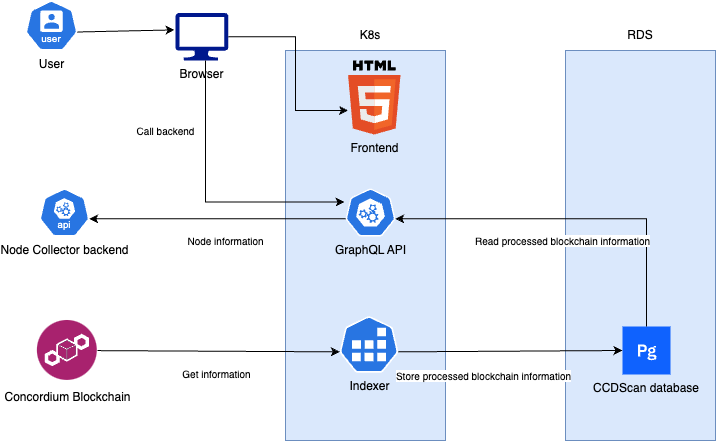

The diagram above was exported from draw.io. Its source (the exported page's mxGraphModel, read from the mxfile embedded in the PNG):
<mxGraphModel dx="1236" dy="824" grid="1" gridSize="10" guides="1" tooltips="1" connect="1" arrows="1" fold="1" page="1" pageScale="1" pageWidth="827" pageHeight="1169" math="0" shadow="0">
  <root>
    <mxCell id="0" />
    <mxCell id="1" parent="0" />
    <mxCell id="FJBlHJc9L1bTV9XCvPqU-1" value="" style="rounded=0;whiteSpace=wrap;html=1;fillColor=#dae8fc;strokeColor=#6c8ebf;" vertex="1" parent="1">
      <mxGeometry x="610" y="100" width="150" height="390" as="geometry" />
    </mxCell>
    <mxCell id="FJBlHJc9L1bTV9XCvPqU-2" value="" style="rounded=0;whiteSpace=wrap;html=1;fillColor=#dae8fc;strokeColor=#6c8ebf;" vertex="1" parent="1">
      <mxGeometry x="330" y="100" width="160" height="390" as="geometry" />
    </mxCell>
    <mxCell id="FJBlHJc9L1bTV9XCvPqU-3" value="Concordium Blockchain" style="image;aspect=fixed;perimeter=ellipsePerimeter;html=1;align=center;shadow=0;dashed=0;fontColor=light-dark(#000000, #6592cd);labelBackgroundColor=default;fontSize=12;spacingTop=3;image=img/lib/ibm/blockchain/blockchain.svg;" vertex="1" parent="1">
      <mxGeometry x="81.88" y="370" width="60" height="60" as="geometry" />
    </mxCell>
    <mxCell id="FJBlHJc9L1bTV9XCvPqU-4" value="GraphQL API" style="aspect=fixed;sketch=0;html=1;dashed=0;whitespace=wrap;verticalLabelPosition=bottom;verticalAlign=top;fillColor=#2875E2;strokeColor=#ffffff;points=[[0.005,0.63,0],[0.1,0.2,0],[0.9,0.2,0],[0.5,0,0],[0.995,0.63,0],[0.72,0.99,0],[0.5,1,0],[0.28,0.99,0]];shape=mxgraph.kubernetes.icon2;prIcon=api" vertex="1" parent="1">
      <mxGeometry x="390" y="238" width="50" height="48" as="geometry" />
    </mxCell>
    <mxCell id="FJBlHJc9L1bTV9XCvPqU-5" value="Store processed blockchain information" style="rounded=0;orthogonalLoop=1;jettySize=auto;html=1;exitX=0.995;exitY=0.63;exitDx=0;exitDy=0;exitPerimeter=0;entryX=0;entryY=0.5;entryDx=0;entryDy=0;fontSize=10;" edge="1" parent="1" source="FJBlHJc9L1bTV9XCvPqU-6" target="FJBlHJc9L1bTV9XCvPqU-8">
      <mxGeometry x="-0.2404" y="-24" relative="1" as="geometry">
        <mxPoint as="offset" />
      </mxGeometry>
    </mxCell>
    <mxCell id="FJBlHJc9L1bTV9XCvPqU-6" value="Indexer" style="aspect=fixed;sketch=0;html=1;dashed=0;whitespace=wrap;verticalLabelPosition=bottom;verticalAlign=top;fillColor=#2875E2;strokeColor=#ffffff;points=[[0.005,0.63,0],[0.1,0.2,0],[0.9,0.2,0],[0.5,0,0],[0.995,0.63,0],[0.72,0.99,0],[0.5,1,0],[0.28,0.99,0]];shape=mxgraph.kubernetes.icon2;prIcon=job" vertex="1" parent="1">
      <mxGeometry x="384" y="365.68" width="59" height="56.64" as="geometry" />
    </mxCell>
    <mxCell id="FJBlHJc9L1bTV9XCvPqU-7" value="Get information" style="rounded=0;orthogonalLoop=1;jettySize=auto;html=1;entryX=0.005;entryY=0.63;entryDx=0;entryDy=0;entryPerimeter=0;fontSize=10;" edge="1" parent="1" source="FJBlHJc9L1bTV9XCvPqU-3" target="FJBlHJc9L1bTV9XCvPqU-6">
      <mxGeometry x="-0.0173" y="-22" relative="1" as="geometry">
        <mxPoint as="offset" />
      </mxGeometry>
    </mxCell>
    <mxCell id="FJBlHJc9L1bTV9XCvPqU-8" value="CCDScan database" style="shape=rect;fillColor=#0F62FE;aspect=fixed;resizable=0;labelPosition=center;verticalLabelPosition=bottom;align=center;verticalAlign=top;strokeColor=none;fontSize=12;" vertex="1" parent="1">
      <mxGeometry x="667" y="376" width="48" height="48" as="geometry" />
    </mxCell>
    <mxCell id="FJBlHJc9L1bTV9XCvPqU-9" value="" style="fillColor=#ffffff;strokeColor=none;dashed=0;outlineConnect=0;html=1;labelPosition=center;verticalLabelPosition=bottom;verticalAlign=top;part=1;movable=0;resizable=0;rotatable=0;shape=mxgraph.ibm_cloud.database--postgresql" vertex="1" parent="FJBlHJc9L1bTV9XCvPqU-8">
      <mxGeometry width="24" height="24" relative="1" as="geometry">
        <mxPoint x="12" y="12" as="offset" />
      </mxGeometry>
    </mxCell>
    <mxCell id="FJBlHJc9L1bTV9XCvPqU-10" value="Node Collector backend" style="aspect=fixed;sketch=0;html=1;dashed=0;whitespace=wrap;verticalLabelPosition=bottom;verticalAlign=top;fillColor=#2875E2;strokeColor=#ffffff;points=[[0.005,0.63,0],[0.1,0.2,0],[0.9,0.2,0],[0.5,0,0],[0.995,0.63,0],[0.72,0.99,0],[0.5,1,0],[0.28,0.99,0]];shape=mxgraph.kubernetes.icon2;kubernetesLabel=1;prIcon=api" vertex="1" parent="1">
      <mxGeometry x="83.96" y="238" width="50" height="48" as="geometry" />
    </mxCell>
    <mxCell id="FJBlHJc9L1bTV9XCvPqU-11" value="Node information" style="edgeStyle=orthogonalEdgeStyle;rounded=0;orthogonalLoop=1;jettySize=auto;html=1;exitX=0.005;exitY=0.63;exitDx=0;exitDy=0;exitPerimeter=0;entryX=0.995;entryY=0.63;entryDx=0;entryDy=0;entryPerimeter=0;fontSize=10;" edge="1" parent="1" source="FJBlHJc9L1bTV9XCvPqU-4" target="FJBlHJc9L1bTV9XCvPqU-10">
      <mxGeometry x="-0.0625" y="22" relative="1" as="geometry">
        <mxPoint as="offset" />
      </mxGeometry>
    </mxCell>
    <mxCell id="FJBlHJc9L1bTV9XCvPqU-12" value="K8s" style="text;html=1;align=center;verticalAlign=middle;whiteSpace=wrap;rounded=0;" vertex="1" parent="1">
      <mxGeometry x="385" y="70" width="60" height="30" as="geometry" />
    </mxCell>
    <mxCell id="FJBlHJc9L1bTV9XCvPqU-13" value="RDS" style="text;html=1;align=center;verticalAlign=middle;whiteSpace=wrap;rounded=0;" vertex="1" parent="1">
      <mxGeometry x="655" y="70" width="60" height="30" as="geometry" />
    </mxCell>
    <mxCell id="FJBlHJc9L1bTV9XCvPqU-14" value="User" style="aspect=fixed;sketch=0;html=1;dashed=0;whitespace=wrap;verticalLabelPosition=bottom;verticalAlign=top;fillColor=#2875E2;strokeColor=#ffffff;points=[[0.005,0.63,0],[0.1,0.2,0],[0.9,0.2,0],[0.5,0,0],[0.995,0.63,0],[0.72,0.99,0],[0.5,1,0],[0.28,0.99,0]];shape=mxgraph.kubernetes.icon2;kubernetesLabel=1;prIcon=user" vertex="1" parent="1">
      <mxGeometry x="70.00000000000001" y="50" width="52.08" height="50" as="geometry" />
    </mxCell>
    <mxCell id="FJBlHJc9L1bTV9XCvPqU-17" value="Browser" style="sketch=0;aspect=fixed;pointerEvents=1;shadow=0;dashed=0;html=1;strokeColor=none;labelPosition=center;verticalLabelPosition=bottom;verticalAlign=top;align=center;fillColor=#00188D;shape=mxgraph.azure.computer" vertex="1" parent="1">
      <mxGeometry x="220" y="62.5" width="52.78" height="47.5" as="geometry" />
    </mxCell>
    <mxCell id="FJBlHJc9L1bTV9XCvPqU-18" style="rounded=0;orthogonalLoop=1;jettySize=auto;html=1;exitX=0.995;exitY=0.63;exitDx=0;exitDy=0;exitPerimeter=0;entryX=-0.02;entryY=0.356;entryDx=0;entryDy=0;entryPerimeter=0;" edge="1" parent="1" source="FJBlHJc9L1bTV9XCvPqU-14" target="FJBlHJc9L1bTV9XCvPqU-17">
      <mxGeometry relative="1" as="geometry" />
    </mxCell>
    <mxCell id="FJBlHJc9L1bTV9XCvPqU-19" value="Call backend" style="edgeStyle=orthogonalEdgeStyle;rounded=0;orthogonalLoop=1;jettySize=auto;html=1;entryX=-0.02;entryY=0.281;entryDx=0;entryDy=0;entryPerimeter=0;fontSize=10;" edge="1" parent="1" target="FJBlHJc9L1bTV9XCvPqU-4">
      <mxGeometry x="-0.5009" y="-40" relative="1" as="geometry">
        <mxPoint x="250" y="110" as="sourcePoint" />
        <Array as="points">
          <mxPoint x="250" y="252" />
        </Array>
        <mxPoint as="offset" />
      </mxGeometry>
    </mxCell>
    <mxCell id="FJBlHJc9L1bTV9XCvPqU-21" value="Read processed blockchain information" style="edgeStyle=orthogonalEdgeStyle;rounded=0;orthogonalLoop=1;jettySize=auto;html=1;exitX=0.5;exitY=0;exitDx=0;exitDy=0;entryX=0.995;entryY=0.63;entryDx=0;entryDy=0;entryPerimeter=0;fontSize=10;" edge="1" parent="1" source="FJBlHJc9L1bTV9XCvPqU-8" target="FJBlHJc9L1bTV9XCvPqU-4">
      <mxGeometry x="0.0707" y="22" relative="1" as="geometry">
        <mxPoint as="offset" />
      </mxGeometry>
    </mxCell>
    <mxCell id="FJBlHJc9L1bTV9XCvPqU-22" value="" style="edgeStyle=orthogonalEdgeStyle;rounded=0;orthogonalLoop=1;jettySize=auto;html=1;fontSize=10;" edge="1" parent="1" source="FJBlHJc9L1bTV9XCvPqU-17" target="FJBlHJc9L1bTV9XCvPqU-16">
      <mxGeometry x="-0.4776" y="16" relative="1" as="geometry">
        <mxPoint as="offset" />
        <mxPoint x="243" y="86" as="sourcePoint" />
        <mxPoint x="415" y="249" as="targetPoint" />
        <Array as="points">
          <mxPoint x="340" y="86" />
          <mxPoint x="340" y="160" />
        </Array>
      </mxGeometry>
    </mxCell>
    <mxCell id="FJBlHJc9L1bTV9XCvPqU-16" value="Frontend" style="dashed=0;outlineConnect=0;html=1;align=center;labelPosition=center;verticalLabelPosition=bottom;verticalAlign=top;shape=mxgraph.weblogos.html5" vertex="1" parent="1">
      <mxGeometry x="392.6" y="110" width="52.400000000000006" height="74" as="geometry" />
    </mxCell>
  </root>
</mxGraphModel>